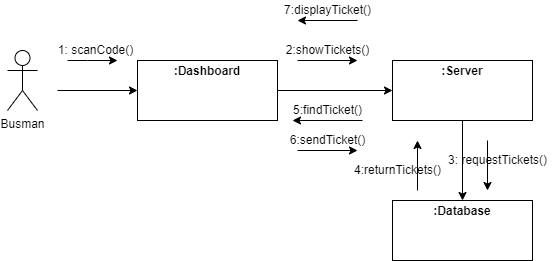

The diagram above was exported from draw.io. Its source (the exported page's mxGraphModel, read from the mxfile embedded in the PNG):
<mxGraphModel dx="868" dy="450" grid="1" gridSize="10" guides="1" tooltips="1" connect="1" arrows="1" fold="1" page="1" pageScale="1" pageWidth="850" pageHeight="1100" math="0" shadow="0">
  <root>
    <mxCell id="0" />
    <mxCell id="1" parent="0" />
    <mxCell id="VJLXmWvA30XrLGy6O9Qn-1" value="Busman" style="shape=umlActor;verticalLabelPosition=bottom;verticalAlign=top;html=1;outlineConnect=0;" vertex="1" parent="1">
      <mxGeometry x="110" y="90" width="30" height="60" as="geometry" />
    </mxCell>
    <mxCell id="VJLXmWvA30XrLGy6O9Qn-6" value="&lt;p style=&quot;margin:0px;margin-top:4px;text-align:center;&quot;&gt;&lt;b&gt;:Dashboard&lt;/b&gt;&lt;/p&gt;" style="verticalAlign=top;align=left;overflow=fill;fontSize=12;fontFamily=Helvetica;html=1;" vertex="1" parent="1">
      <mxGeometry x="240" y="100" width="140" height="60" as="geometry" />
    </mxCell>
    <mxCell id="VJLXmWvA30XrLGy6O9Qn-8" value="" style="endArrow=classic;html=1;rounded=0;entryX=0;entryY=0.5;entryDx=0;entryDy=0;" edge="1" parent="1" target="VJLXmWvA30XrLGy6O9Qn-6">
      <mxGeometry width="50" height="50" relative="1" as="geometry">
        <mxPoint x="160" y="130" as="sourcePoint" />
        <mxPoint x="210" y="80" as="targetPoint" />
      </mxGeometry>
    </mxCell>
    <mxCell id="VJLXmWvA30XrLGy6O9Qn-9" value="" style="endArrow=classic;html=1;rounded=0;" edge="1" parent="1">
      <mxGeometry width="50" height="50" relative="1" as="geometry">
        <mxPoint x="170" y="100" as="sourcePoint" />
        <mxPoint x="220" y="100" as="targetPoint" />
        <Array as="points">
          <mxPoint x="190" y="100" />
        </Array>
      </mxGeometry>
    </mxCell>
    <mxCell id="VJLXmWvA30XrLGy6O9Qn-10" value="1: scanCode()" style="text;html=1;align=center;verticalAlign=middle;resizable=0;points=[];autosize=1;strokeColor=none;fillColor=none;" vertex="1" parent="1">
      <mxGeometry x="152.5" y="80" width="90" height="20" as="geometry" />
    </mxCell>
    <mxCell id="VJLXmWvA30XrLGy6O9Qn-12" value="" style="endArrow=classic;html=1;rounded=0;exitX=1;exitY=0.5;exitDx=0;exitDy=0;entryX=0;entryY=0.5;entryDx=0;entryDy=0;" edge="1" parent="1" source="VJLXmWvA30XrLGy6O9Qn-6" target="VJLXmWvA30XrLGy6O9Qn-21">
      <mxGeometry width="50" height="50" relative="1" as="geometry">
        <mxPoint x="400" y="170" as="sourcePoint" />
        <mxPoint x="480" y="130" as="targetPoint" />
      </mxGeometry>
    </mxCell>
    <mxCell id="VJLXmWvA30XrLGy6O9Qn-13" value="" style="endArrow=classic;html=1;rounded=0;" edge="1" parent="1">
      <mxGeometry width="50" height="50" relative="1" as="geometry">
        <mxPoint x="400" y="100" as="sourcePoint" />
        <mxPoint x="460" y="100" as="targetPoint" />
      </mxGeometry>
    </mxCell>
    <mxCell id="VJLXmWvA30XrLGy6O9Qn-14" value="2:showTickets()" style="text;html=1;align=center;verticalAlign=middle;resizable=0;points=[];autosize=1;strokeColor=none;fillColor=none;" vertex="1" parent="1">
      <mxGeometry x="380" y="80" width="100" height="20" as="geometry" />
    </mxCell>
    <mxCell id="VJLXmWvA30XrLGy6O9Qn-15" value="" style="endArrow=classic;html=1;rounded=0;" edge="1" parent="1">
      <mxGeometry width="50" height="50" relative="1" as="geometry">
        <mxPoint x="465" y="160" as="sourcePoint" />
        <mxPoint x="395" y="160" as="targetPoint" />
      </mxGeometry>
    </mxCell>
    <mxCell id="VJLXmWvA30XrLGy6O9Qn-16" value="5:findTicket()" style="text;html=1;align=center;verticalAlign=middle;resizable=0;points=[];autosize=1;strokeColor=none;fillColor=none;" vertex="1" parent="1">
      <mxGeometry x="390" y="140" width="80" height="20" as="geometry" />
    </mxCell>
    <mxCell id="VJLXmWvA30XrLGy6O9Qn-17" value="&lt;p style=&quot;margin:0px;margin-top:4px;text-align:center;&quot;&gt;&lt;b&gt;:Database&lt;/b&gt;&lt;/p&gt;" style="verticalAlign=top;align=left;overflow=fill;fontSize=12;fontFamily=Helvetica;html=1;" vertex="1" parent="1">
      <mxGeometry x="495" y="240" width="140" height="60" as="geometry" />
    </mxCell>
    <mxCell id="VJLXmWvA30XrLGy6O9Qn-21" value="&lt;p style=&quot;margin:0px;margin-top:4px;text-align:center;&quot;&gt;&lt;b&gt;:Server&lt;/b&gt;&lt;/p&gt;" style="verticalAlign=top;align=left;overflow=fill;fontSize=12;fontFamily=Helvetica;html=1;" vertex="1" parent="1">
      <mxGeometry x="495" y="100" width="140" height="60" as="geometry" />
    </mxCell>
    <mxCell id="VJLXmWvA30XrLGy6O9Qn-23" value="" style="endArrow=classic;html=1;rounded=0;entryX=0.5;entryY=0;entryDx=0;entryDy=0;exitX=0.5;exitY=1;exitDx=0;exitDy=0;" edge="1" parent="1" source="VJLXmWvA30XrLGy6O9Qn-21" target="VJLXmWvA30XrLGy6O9Qn-17">
      <mxGeometry width="50" height="50" relative="1" as="geometry">
        <mxPoint x="309.5" y="160" as="sourcePoint" />
        <mxPoint x="309.5" y="230" as="targetPoint" />
      </mxGeometry>
    </mxCell>
    <mxCell id="VJLXmWvA30XrLGy6O9Qn-24" value="" style="endArrow=classic;html=1;rounded=0;" edge="1" parent="1">
      <mxGeometry width="50" height="50" relative="1" as="geometry">
        <mxPoint x="590" y="180" as="sourcePoint" />
        <mxPoint x="590" y="230" as="targetPoint" />
      </mxGeometry>
    </mxCell>
    <mxCell id="VJLXmWvA30XrLGy6O9Qn-25" value="3: requestTickets()" style="text;html=1;align=center;verticalAlign=middle;resizable=0;points=[];autosize=1;strokeColor=none;fillColor=none;" vertex="1" parent="1">
      <mxGeometry x="545" y="190" width="110" height="20" as="geometry" />
    </mxCell>
    <mxCell id="VJLXmWvA30XrLGy6O9Qn-32" value="" style="endArrow=classic;html=1;rounded=0;" edge="1" parent="1">
      <mxGeometry width="50" height="50" relative="1" as="geometry">
        <mxPoint x="520" y="230" as="sourcePoint" />
        <mxPoint x="520" y="180" as="targetPoint" />
      </mxGeometry>
    </mxCell>
    <mxCell id="VJLXmWvA30XrLGy6O9Qn-33" value="4:returnTickets()" style="text;html=1;align=center;verticalAlign=middle;resizable=0;points=[];autosize=1;strokeColor=none;fillColor=none;" vertex="1" parent="1">
      <mxGeometry x="450" y="200" width="100" height="20" as="geometry" />
    </mxCell>
    <mxCell id="VJLXmWvA30XrLGy6O9Qn-55" value="" style="endArrow=classic;html=1;rounded=0;" edge="1" parent="1">
      <mxGeometry width="50" height="50" relative="1" as="geometry">
        <mxPoint x="400" y="190" as="sourcePoint" />
        <mxPoint x="460" y="190" as="targetPoint" />
      </mxGeometry>
    </mxCell>
    <mxCell id="VJLXmWvA30XrLGy6O9Qn-56" value="6:sendTicket()" style="text;html=1;align=center;verticalAlign=middle;resizable=0;points=[];autosize=1;strokeColor=none;fillColor=none;" vertex="1" parent="1">
      <mxGeometry x="385" y="170" width="90" height="20" as="geometry" />
    </mxCell>
    <mxCell id="VJLXmWvA30XrLGy6O9Qn-57" value="" style="endArrow=classic;html=1;rounded=0;" edge="1" parent="1">
      <mxGeometry width="50" height="50" relative="1" as="geometry">
        <mxPoint x="460" y="60" as="sourcePoint" />
        <mxPoint x="400" y="60" as="targetPoint" />
      </mxGeometry>
    </mxCell>
    <mxCell id="VJLXmWvA30XrLGy6O9Qn-58" value="7:displayTicket()" style="text;html=1;align=center;verticalAlign=middle;resizable=0;points=[];autosize=1;strokeColor=none;fillColor=none;" vertex="1" parent="1">
      <mxGeometry x="380" y="40" width="100" height="20" as="geometry" />
    </mxCell>
  </root>
</mxGraphModel>